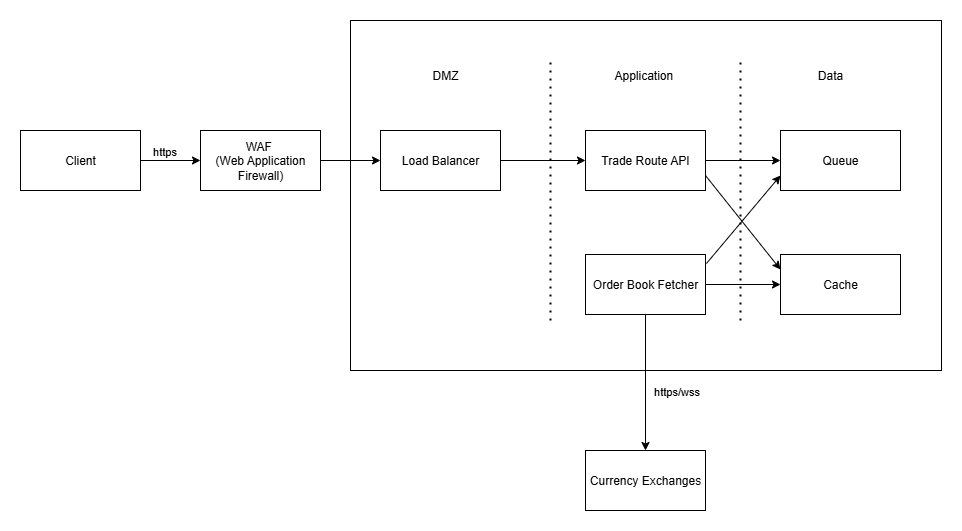

The diagram above was exported from draw.io. Its source (the exported page's mxGraphModel, read from the mxfile embedded in the PNG):
<mxGraphModel dx="1042" dy="562" grid="0" gridSize="10" guides="1" tooltips="1" connect="1" arrows="1" fold="1" page="1" pageScale="1" pageWidth="1169" pageHeight="827" math="0" shadow="0">
  <root>
    <mxCell id="0" />
    <mxCell id="1" parent="0" />
    <mxCell id="x6wGTX7E4lUUnZQgZNpl-18" value="" style="rounded=0;whiteSpace=wrap;html=1;" parent="1" vertex="1">
      <mxGeometry x="350" y="120" width="591" height="350" as="geometry" />
    </mxCell>
    <mxCell id="x6wGTX7E4lUUnZQgZNpl-7" style="edgeStyle=orthogonalEdgeStyle;rounded=0;orthogonalLoop=1;jettySize=auto;html=1;entryX=0;entryY=0.5;entryDx=0;entryDy=0;" parent="1" source="x6wGTX7E4lUUnZQgZNpl-1" target="x6wGTX7E4lUUnZQgZNpl-2" edge="1">
      <mxGeometry relative="1" as="geometry" />
    </mxCell>
    <mxCell id="x6wGTX7E4lUUnZQgZNpl-30" value="https" style="edgeLabel;html=1;align=center;verticalAlign=middle;resizable=0;points=[];" parent="x6wGTX7E4lUUnZQgZNpl-7" connectable="0" vertex="1">
      <mxGeometry x="-0.2333" relative="1" as="geometry">
        <mxPoint y="-10" as="offset" />
      </mxGeometry>
    </mxCell>
    <mxCell id="x6wGTX7E4lUUnZQgZNpl-1" value="Client" style="rounded=0;whiteSpace=wrap;html=1;" parent="1" vertex="1">
      <mxGeometry x="20" y="230" width="120" height="60" as="geometry" />
    </mxCell>
    <mxCell id="x6wGTX7E4lUUnZQgZNpl-8" style="edgeStyle=orthogonalEdgeStyle;rounded=0;orthogonalLoop=1;jettySize=auto;html=1;entryX=0;entryY=0.5;entryDx=0;entryDy=0;" parent="1" source="x6wGTX7E4lUUnZQgZNpl-2" target="x6wGTX7E4lUUnZQgZNpl-3" edge="1">
      <mxGeometry relative="1" as="geometry" />
    </mxCell>
    <mxCell id="x6wGTX7E4lUUnZQgZNpl-2" value="WAF&amp;nbsp;&lt;div&gt;(Web Application Firewall)&lt;/div&gt;" style="rounded=0;whiteSpace=wrap;html=1;" parent="1" vertex="1">
      <mxGeometry x="200" y="230" width="120" height="60" as="geometry" />
    </mxCell>
    <mxCell id="x6wGTX7E4lUUnZQgZNpl-9" style="edgeStyle=orthogonalEdgeStyle;rounded=0;orthogonalLoop=1;jettySize=auto;html=1;entryX=0;entryY=0.5;entryDx=0;entryDy=0;" parent="1" source="x6wGTX7E4lUUnZQgZNpl-3" target="x6wGTX7E4lUUnZQgZNpl-5" edge="1">
      <mxGeometry relative="1" as="geometry" />
    </mxCell>
    <mxCell id="x6wGTX7E4lUUnZQgZNpl-3" value="Load Balancer" style="rounded=0;whiteSpace=wrap;html=1;" parent="1" vertex="1">
      <mxGeometry x="380" y="230" width="120" height="60" as="geometry" />
    </mxCell>
    <mxCell id="x6wGTX7E4lUUnZQgZNpl-14" style="edgeStyle=orthogonalEdgeStyle;rounded=0;orthogonalLoop=1;jettySize=auto;html=1;entryX=0.5;entryY=0;entryDx=0;entryDy=0;" parent="1" source="x6wGTX7E4lUUnZQgZNpl-4" target="x6wGTX7E4lUUnZQgZNpl-13" edge="1">
      <mxGeometry relative="1" as="geometry" />
    </mxCell>
    <mxCell id="x6wGTX7E4lUUnZQgZNpl-29" value="https/wss" style="edgeLabel;html=1;align=center;verticalAlign=middle;resizable=0;points=[];" parent="x6wGTX7E4lUUnZQgZNpl-14" connectable="0" vertex="1">
      <mxGeometry x="0.0588" y="3" relative="1" as="geometry">
        <mxPoint x="27" y="4" as="offset" />
      </mxGeometry>
    </mxCell>
    <mxCell id="x6wGTX7E4lUUnZQgZNpl-24" style="edgeStyle=orthogonalEdgeStyle;rounded=0;orthogonalLoop=1;jettySize=auto;html=1;entryX=0;entryY=0.5;entryDx=0;entryDy=0;" parent="1" source="x6wGTX7E4lUUnZQgZNpl-4" target="x6wGTX7E4lUUnZQgZNpl-6" edge="1">
      <mxGeometry relative="1" as="geometry" />
    </mxCell>
    <mxCell id="x6wGTX7E4lUUnZQgZNpl-28" style="rounded=0;orthogonalLoop=1;jettySize=auto;html=1;entryX=0;entryY=0.75;entryDx=0;entryDy=0;exitX=1.008;exitY=0.15;exitDx=0;exitDy=0;exitPerimeter=0;" parent="1" source="x6wGTX7E4lUUnZQgZNpl-4" target="x6wGTX7E4lUUnZQgZNpl-23" edge="1">
      <mxGeometry relative="1" as="geometry" />
    </mxCell>
    <mxCell id="x6wGTX7E4lUUnZQgZNpl-4" value="Order Book Fetcher" style="rounded=0;whiteSpace=wrap;html=1;" parent="1" vertex="1">
      <mxGeometry x="585" y="354" width="120" height="60" as="geometry" />
    </mxCell>
    <mxCell id="x6wGTX7E4lUUnZQgZNpl-25" style="edgeStyle=orthogonalEdgeStyle;rounded=0;orthogonalLoop=1;jettySize=auto;html=1;entryX=0;entryY=0.5;entryDx=0;entryDy=0;" parent="1" source="x6wGTX7E4lUUnZQgZNpl-5" target="x6wGTX7E4lUUnZQgZNpl-23" edge="1">
      <mxGeometry relative="1" as="geometry" />
    </mxCell>
    <mxCell id="x6wGTX7E4lUUnZQgZNpl-27" style="rounded=0;orthogonalLoop=1;jettySize=auto;html=1;entryX=0;entryY=0.25;entryDx=0;entryDy=0;exitX=1;exitY=0.75;exitDx=0;exitDy=0;" parent="1" source="x6wGTX7E4lUUnZQgZNpl-5" target="x6wGTX7E4lUUnZQgZNpl-6" edge="1">
      <mxGeometry relative="1" as="geometry" />
    </mxCell>
    <mxCell id="x6wGTX7E4lUUnZQgZNpl-5" value="Trade Route API" style="rounded=0;whiteSpace=wrap;html=1;" parent="1" vertex="1">
      <mxGeometry x="585" y="230" width="120" height="60" as="geometry" />
    </mxCell>
    <mxCell id="x6wGTX7E4lUUnZQgZNpl-6" value="Cache" style="rounded=0;whiteSpace=wrap;html=1;" parent="1" vertex="1">
      <mxGeometry x="780" y="354" width="120" height="60" as="geometry" />
    </mxCell>
    <mxCell id="x6wGTX7E4lUUnZQgZNpl-13" value="Currency Exchanges" style="rounded=0;whiteSpace=wrap;html=1;" parent="1" vertex="1">
      <mxGeometry x="585" y="550" width="120" height="60" as="geometry" />
    </mxCell>
    <mxCell id="x6wGTX7E4lUUnZQgZNpl-16" value="" style="endArrow=none;dashed=1;html=1;dashPattern=1 3;strokeWidth=2;rounded=0;" parent="1" edge="1">
      <mxGeometry width="50" height="50" relative="1" as="geometry">
        <mxPoint x="550" y="420" as="sourcePoint" />
        <mxPoint x="550" y="160" as="targetPoint" />
      </mxGeometry>
    </mxCell>
    <mxCell id="x6wGTX7E4lUUnZQgZNpl-17" value="" style="endArrow=none;dashed=1;html=1;dashPattern=1 3;strokeWidth=2;rounded=0;" parent="1" edge="1">
      <mxGeometry width="50" height="50" relative="1" as="geometry">
        <mxPoint x="740" y="420" as="sourcePoint" />
        <mxPoint x="740" y="160" as="targetPoint" />
      </mxGeometry>
    </mxCell>
    <mxCell id="x6wGTX7E4lUUnZQgZNpl-20" value="DMZ" style="text;html=1;align=center;verticalAlign=middle;whiteSpace=wrap;rounded=0;" parent="1" vertex="1">
      <mxGeometry x="415" y="160" width="60" height="30" as="geometry" />
    </mxCell>
    <mxCell id="x6wGTX7E4lUUnZQgZNpl-21" value="Application&amp;nbsp;" style="text;html=1;align=center;verticalAlign=middle;whiteSpace=wrap;rounded=0;" parent="1" vertex="1">
      <mxGeometry x="615" y="160" width="60" height="30" as="geometry" />
    </mxCell>
    <mxCell id="x6wGTX7E4lUUnZQgZNpl-22" value="Data" style="text;html=1;align=center;verticalAlign=middle;whiteSpace=wrap;rounded=0;" parent="1" vertex="1">
      <mxGeometry x="800" y="160" width="60" height="30" as="geometry" />
    </mxCell>
    <mxCell id="x6wGTX7E4lUUnZQgZNpl-23" value="Queue" style="rounded=0;whiteSpace=wrap;html=1;" parent="1" vertex="1">
      <mxGeometry x="780" y="230" width="120" height="60" as="geometry" />
    </mxCell>
  </root>
</mxGraphModel>